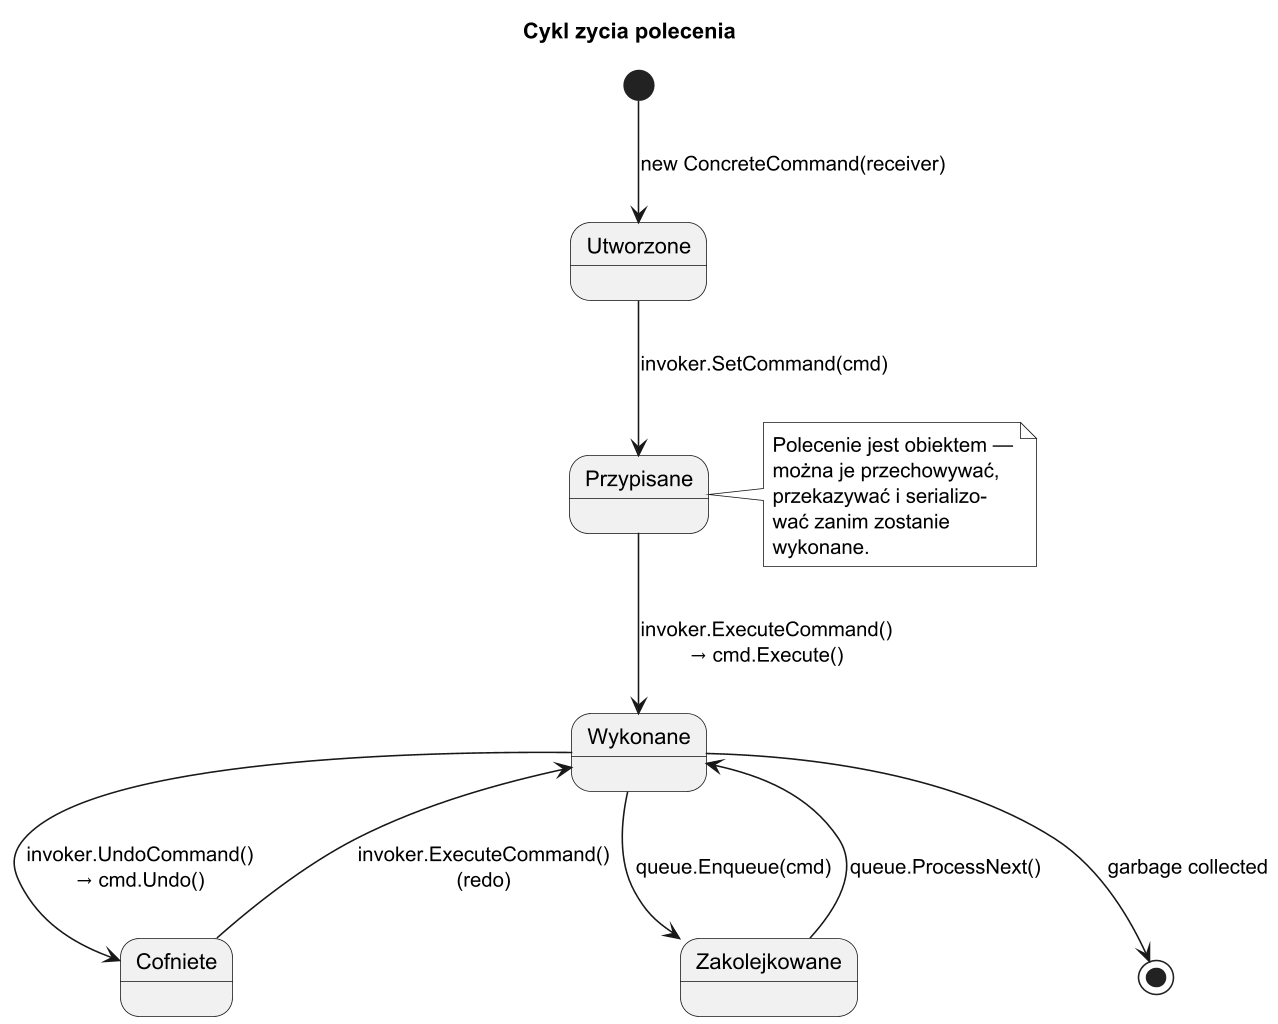

The diagram above was rendered by PlantUML. Its source (embedded in the PNG):
@startuml command_lifecycle
title Cykl zycia polecenia

skinparam monochrome true
skinparam dpi 150

[*] --> Utworzone : new ConcreteCommand(receiver)

Utworzone --> Przypisane : invoker.SetCommand(cmd)

Przypisane --> Wykonane : invoker.ExecuteCommand()\n→ cmd.Execute()

Wykonane --> Cofniete : invoker.UndoCommand()\n→ cmd.Undo()

Cofniete --> Wykonane : invoker.ExecuteCommand()\n(redo)

Wykonane --> Zakolejkowane : queue.Enqueue(cmd)

Zakolejkowane --> Wykonane : queue.ProcessNext()

Wykonane --> [*] : garbage collected

note right of Przypisane
  Polecenie jest obiektem —
  można je przechowywać,
  przekazywać i serializo-
  wać zanim zostanie
  wykonane.
end note

@enduml